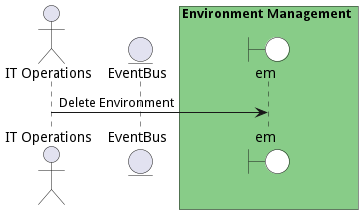

The diagram above was rendered by PlantUML. Its source (embedded in the PNG):
@startuml

actor "IT Operations"


entity EventBus

box Environment Management #88cc88
    boundary em #white
end box



"IT Operations" -> em: Delete Environment



@enduml